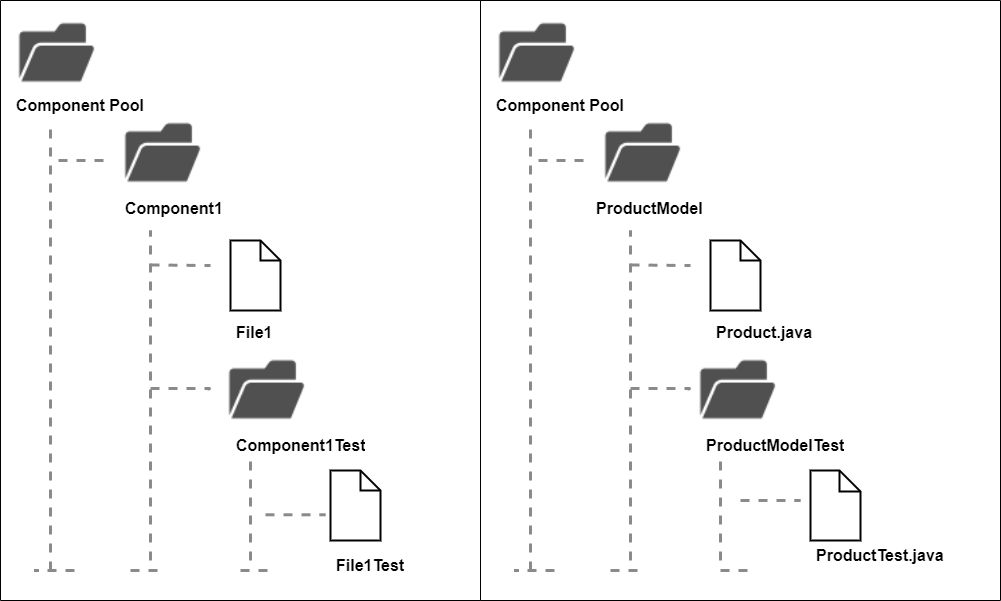

The diagram above was exported from draw.io. Its source (the exported page's mxGraphModel, read from the mxfile embedded in the PNG):
<mxGraphModel dx="1130" dy="631" grid="1" gridSize="10" guides="1" tooltips="1" connect="1" arrows="1" fold="1" page="1" pageScale="1" pageWidth="827" pageHeight="1169" math="0" shadow="0">
  <root>
    <mxCell id="0" />
    <mxCell id="1" parent="0" />
    <mxCell id="ErBYjf3i4Nye9MJlUp7t-2" value="" style="shape=image;verticalLabelPosition=bottom;labelBackgroundColor=default;verticalAlign=top;aspect=fixed;imageAspect=0;image=data:image/png,(base64 omitted: 2580 chars);" parent="1" vertex="1">
      <mxGeometry x="220" y="40" width="88" height="83" as="geometry" />
    </mxCell>
    <mxCell id="ErBYjf3i4Nye9MJlUp7t-3" value="" style="endArrow=none;dashed=1;html=1;rounded=0;strokeWidth=3;strokeColor=#8A8A8A;" parent="1" edge="1">
      <mxGeometry width="50" height="50" relative="1" as="geometry">
        <mxPoint x="260" y="600" as="sourcePoint" />
        <mxPoint x="260" y="150" as="targetPoint" />
      </mxGeometry>
    </mxCell>
    <mxCell id="ErBYjf3i4Nye9MJlUp7t-8" value="" style="endArrow=none;dashed=1;html=1;rounded=0;strokeWidth=3;strokeColor=#8A8A8A;" parent="1" edge="1">
      <mxGeometry width="50" height="50" relative="1" as="geometry">
        <mxPoint x="360" y="590" as="sourcePoint" />
        <mxPoint x="360" y="260" as="targetPoint" />
      </mxGeometry>
    </mxCell>
    <mxCell id="ErBYjf3i4Nye9MJlUp7t-9" value="" style="shape=note;size=20;whiteSpace=wrap;html=1;strokeWidth=2;" parent="1" vertex="1">
      <mxGeometry x="440" y="270" width="50" height="70" as="geometry" />
    </mxCell>
    <mxCell id="ErBYjf3i4Nye9MJlUp7t-11" value="&lt;span style=&quot;font-size: 16px;&quot;&gt;&lt;b&gt;File1&lt;/b&gt;&lt;/span&gt;" style="text;strokeColor=none;fillColor=none;align=left;verticalAlign=middle;spacingLeft=4;spacingRight=4;overflow=hidden;points=[[0,0.5],[1,0.5]];portConstraint=eastwest;rotatable=0;whiteSpace=wrap;html=1;" parent="1" vertex="1">
      <mxGeometry x="440" y="347" width="60" height="30" as="geometry" />
    </mxCell>
    <mxCell id="ErBYjf3i4Nye9MJlUp7t-142" value="" style="endArrow=none;dashed=1;html=1;rounded=0;strokeWidth=3;strokeColor=#8A8A8A;" parent="1" edge="1">
      <mxGeometry width="50" height="50" relative="1" as="geometry">
        <mxPoint x="360" y="418" as="sourcePoint" />
        <mxPoint x="410" y="420" as="targetPoint" />
        <Array as="points">
          <mxPoint x="420" y="418" />
        </Array>
      </mxGeometry>
    </mxCell>
    <mxCell id="ErBYjf3i4Nye9MJlUp7t-143" value="" style="endArrow=none;dashed=1;html=1;rounded=0;strokeWidth=3;strokeColor=#8A8A8A;" parent="1" edge="1">
      <mxGeometry width="50" height="50" relative="1" as="geometry">
        <mxPoint x="360" y="294.5" as="sourcePoint" />
        <mxPoint x="420" y="295" as="targetPoint" />
      </mxGeometry>
    </mxCell>
    <mxCell id="ErBYjf3i4Nye9MJlUp7t-144" value="" style="endArrow=none;dashed=1;html=1;rounded=0;strokeWidth=3;strokeColor=#8A8A8A;" parent="1" edge="1">
      <mxGeometry width="50" height="50" relative="1" as="geometry">
        <mxPoint x="268" y="190" as="sourcePoint" />
        <mxPoint x="320" y="190" as="targetPoint" />
      </mxGeometry>
    </mxCell>
    <mxCell id="ErBYjf3i4Nye9MJlUp7t-145" value="" style="endArrow=none;dashed=1;html=1;rounded=0;strokeWidth=3;strokeColor=#8A8A8A;" parent="1" edge="1">
      <mxGeometry width="50" height="50" relative="1" as="geometry">
        <mxPoint x="340" y="600" as="sourcePoint" />
        <mxPoint x="370" y="600" as="targetPoint" />
      </mxGeometry>
    </mxCell>
    <mxCell id="ErBYjf3i4Nye9MJlUp7t-146" value="" style="endArrow=none;dashed=1;html=1;rounded=0;strokeWidth=3;strokeColor=#8A8A8A;" parent="1" edge="1">
      <mxGeometry width="50" height="50" relative="1" as="geometry">
        <mxPoint x="284" y="600" as="sourcePoint" />
        <mxPoint x="244" y="600" as="targetPoint" />
      </mxGeometry>
    </mxCell>
    <mxCell id="4y0sTuT5TSOrMaGEHuTy-39" value="" style="shape=image;verticalLabelPosition=bottom;labelBackgroundColor=default;verticalAlign=top;aspect=fixed;imageAspect=0;image=data:image/png,(base64 omitted: 2580 chars);" parent="1" vertex="1">
      <mxGeometry x="326" y="140" width="88" height="83" as="geometry" />
    </mxCell>
    <mxCell id="DwqmfPwI5ndm6YMXPKgo-6" value="" style="shape=note;size=20;whiteSpace=wrap;html=1;strokeWidth=2;" parent="1" vertex="1">
      <mxGeometry x="540" y="500" width="50" height="70" as="geometry" />
    </mxCell>
    <mxCell id="DwqmfPwI5ndm6YMXPKgo-7" value="" style="endArrow=none;dashed=1;html=1;rounded=0;strokeWidth=3;strokeColor=#8A8A8A;" parent="1" edge="1">
      <mxGeometry width="50" height="50" relative="1" as="geometry">
        <mxPoint x="475" y="544.29" as="sourcePoint" />
        <mxPoint x="535" y="544.29" as="targetPoint" />
      </mxGeometry>
    </mxCell>
    <mxCell id="DwqmfPwI5ndm6YMXPKgo-9" value="" style="endArrow=none;dashed=1;html=1;rounded=0;strokeWidth=3;strokeColor=#8A8A8A;" parent="1" edge="1">
      <mxGeometry width="50" height="50" relative="1" as="geometry">
        <mxPoint x="450" y="600" as="sourcePoint" />
        <mxPoint x="480" y="600" as="targetPoint" />
      </mxGeometry>
    </mxCell>
    <mxCell id="DwqmfPwI5ndm6YMXPKgo-12" value="" style="shape=image;verticalLabelPosition=bottom;labelBackgroundColor=default;verticalAlign=top;aspect=fixed;imageAspect=0;image=data:image/png,(base64 omitted: 2580 chars);" parent="1" vertex="1">
      <mxGeometry x="700" y="40" width="88" height="83" as="geometry" />
    </mxCell>
    <mxCell id="DwqmfPwI5ndm6YMXPKgo-13" value="" style="endArrow=none;dashed=1;html=1;rounded=0;strokeWidth=3;strokeColor=#8A8A8A;" parent="1" edge="1">
      <mxGeometry width="50" height="50" relative="1" as="geometry">
        <mxPoint x="740" y="600" as="sourcePoint" />
        <mxPoint x="740" y="150" as="targetPoint" />
      </mxGeometry>
    </mxCell>
    <mxCell id="DwqmfPwI5ndm6YMXPKgo-16" value="" style="endArrow=none;dashed=1;html=1;rounded=0;strokeWidth=3;strokeColor=#8A8A8A;" parent="1" edge="1">
      <mxGeometry width="50" height="50" relative="1" as="geometry">
        <mxPoint x="840" y="590" as="sourcePoint" />
        <mxPoint x="840" y="260" as="targetPoint" />
      </mxGeometry>
    </mxCell>
    <mxCell id="DwqmfPwI5ndm6YMXPKgo-17" value="" style="shape=note;size=20;whiteSpace=wrap;html=1;strokeWidth=2;" parent="1" vertex="1">
      <mxGeometry x="920" y="270" width="50" height="70" as="geometry" />
    </mxCell>
    <mxCell id="DwqmfPwI5ndm6YMXPKgo-19" value="" style="endArrow=none;dashed=1;html=1;rounded=0;strokeWidth=3;strokeColor=#8A8A8A;" parent="1" edge="1">
      <mxGeometry width="50" height="50" relative="1" as="geometry">
        <mxPoint x="840" y="418" as="sourcePoint" />
        <mxPoint x="890" y="420" as="targetPoint" />
        <Array as="points">
          <mxPoint x="900" y="418" />
        </Array>
      </mxGeometry>
    </mxCell>
    <mxCell id="DwqmfPwI5ndm6YMXPKgo-20" value="" style="endArrow=none;dashed=1;html=1;rounded=0;strokeWidth=3;strokeColor=#8A8A8A;" parent="1" edge="1">
      <mxGeometry width="50" height="50" relative="1" as="geometry">
        <mxPoint x="840" y="294.5" as="sourcePoint" />
        <mxPoint x="900" y="295" as="targetPoint" />
      </mxGeometry>
    </mxCell>
    <mxCell id="DwqmfPwI5ndm6YMXPKgo-21" value="" style="endArrow=none;dashed=1;html=1;rounded=0;strokeWidth=3;strokeColor=#8A8A8A;" parent="1" edge="1">
      <mxGeometry width="50" height="50" relative="1" as="geometry">
        <mxPoint x="748" y="190" as="sourcePoint" />
        <mxPoint x="800" y="190" as="targetPoint" />
      </mxGeometry>
    </mxCell>
    <mxCell id="DwqmfPwI5ndm6YMXPKgo-22" value="" style="endArrow=none;dashed=1;html=1;rounded=0;strokeWidth=3;strokeColor=#8A8A8A;" parent="1" edge="1">
      <mxGeometry width="50" height="50" relative="1" as="geometry">
        <mxPoint x="820" y="600" as="sourcePoint" />
        <mxPoint x="850" y="600" as="targetPoint" />
      </mxGeometry>
    </mxCell>
    <mxCell id="DwqmfPwI5ndm6YMXPKgo-23" value="" style="endArrow=none;dashed=1;html=1;rounded=0;strokeWidth=3;strokeColor=#8A8A8A;" parent="1" edge="1">
      <mxGeometry width="50" height="50" relative="1" as="geometry">
        <mxPoint x="764" y="600" as="sourcePoint" />
        <mxPoint x="724" y="600" as="targetPoint" />
      </mxGeometry>
    </mxCell>
    <mxCell id="DwqmfPwI5ndm6YMXPKgo-24" value="" style="shape=image;verticalLabelPosition=bottom;labelBackgroundColor=default;verticalAlign=top;aspect=fixed;imageAspect=0;image=data:image/png,(base64 omitted: 2580 chars);" parent="1" vertex="1">
      <mxGeometry x="806" y="140" width="88" height="83" as="geometry" />
    </mxCell>
    <mxCell id="DwqmfPwI5ndm6YMXPKgo-30" value="" style="endArrow=none;dashed=1;html=1;rounded=0;strokeWidth=3;strokeColor=#8A8A8A;" parent="1" edge="1">
      <mxGeometry width="50" height="50" relative="1" as="geometry">
        <mxPoint x="930" y="600" as="sourcePoint" />
        <mxPoint x="960" y="600" as="targetPoint" />
      </mxGeometry>
    </mxCell>
    <mxCell id="DwqmfPwI5ndm6YMXPKgo-33" value="" style="swimlane;startSize=0;fillColor=none;" parent="1" vertex="1">
      <mxGeometry x="210" y="30" width="480" height="600" as="geometry" />
    </mxCell>
    <mxCell id="ErBYjf3i4Nye9MJlUp7t-5" value="&lt;b&gt;&lt;font style=&quot;font-size: 16px;&quot;&gt;Component Pool&lt;/font&gt;&lt;/b&gt;" style="text;strokeColor=none;fillColor=none;align=left;verticalAlign=middle;spacingLeft=4;spacingRight=4;overflow=hidden;points=[[0,0.5],[1,0.5]];portConstraint=eastwest;rotatable=0;whiteSpace=wrap;html=1;" parent="DwqmfPwI5ndm6YMXPKgo-33" vertex="1">
      <mxGeometry x="10" y="90" width="170" height="30" as="geometry" />
    </mxCell>
    <mxCell id="ErBYjf3i4Nye9MJlUp7t-6" value="&lt;b&gt;&lt;font style=&quot;font-size: 16px;&quot;&gt;Component1&lt;/font&gt;&lt;/b&gt;" style="text;strokeColor=none;fillColor=none;align=left;verticalAlign=middle;spacingLeft=4;spacingRight=4;overflow=hidden;points=[[0,0.5],[1,0.5]];portConstraint=eastwest;rotatable=0;whiteSpace=wrap;html=1;" parent="DwqmfPwI5ndm6YMXPKgo-33" vertex="1">
      <mxGeometry x="119" y="193" width="170" height="30" as="geometry" />
    </mxCell>
    <mxCell id="DwqmfPwI5ndm6YMXPKgo-3" value="&lt;b&gt;&lt;font style=&quot;font-size: 16px;&quot;&gt;Component1Test&lt;br&gt;&lt;/font&gt;&lt;/b&gt;" style="text;strokeColor=none;fillColor=none;align=left;verticalAlign=middle;spacingLeft=4;spacingRight=4;overflow=hidden;points=[[0,0.5],[1,0.5]];portConstraint=eastwest;rotatable=0;whiteSpace=wrap;html=1;" parent="DwqmfPwI5ndm6YMXPKgo-33" vertex="1">
      <mxGeometry x="230" y="430" width="170" height="30" as="geometry" />
    </mxCell>
    <mxCell id="DwqmfPwI5ndm6YMXPKgo-10" value="&lt;span style=&quot;font-size: 16px;&quot;&gt;&lt;b&gt;File1Test&lt;/b&gt;&lt;/span&gt;" style="text;strokeColor=none;fillColor=none;align=left;verticalAlign=middle;spacingLeft=4;spacingRight=4;overflow=hidden;points=[[0,0.5],[1,0.5]];portConstraint=eastwest;rotatable=0;whiteSpace=wrap;html=1;" parent="DwqmfPwI5ndm6YMXPKgo-33" vertex="1">
      <mxGeometry x="330" y="550" width="95" height="30" as="geometry" />
    </mxCell>
    <mxCell id="DwqmfPwI5ndm6YMXPKgo-1" value="" style="shape=image;verticalLabelPosition=bottom;labelBackgroundColor=default;verticalAlign=top;aspect=fixed;imageAspect=0;image=data:image/png,(base64 omitted: 2580 chars);" parent="DwqmfPwI5ndm6YMXPKgo-33" vertex="1">
      <mxGeometry x="220" y="347" width="88" height="83" as="geometry" />
    </mxCell>
    <mxCell id="DwqmfPwI5ndm6YMXPKgo-34" value="" style="swimlane;startSize=0;fillColor=none;" parent="1" vertex="1">
      <mxGeometry x="690" y="30" width="520" height="600" as="geometry" />
    </mxCell>
    <mxCell id="DwqmfPwI5ndm6YMXPKgo-14" value="&lt;b&gt;&lt;font style=&quot;font-size: 16px;&quot;&gt;Component Pool&lt;/font&gt;&lt;/b&gt;" style="text;strokeColor=none;fillColor=none;align=left;verticalAlign=middle;spacingLeft=4;spacingRight=4;overflow=hidden;points=[[0,0.5],[1,0.5]];portConstraint=eastwest;rotatable=0;whiteSpace=wrap;html=1;" parent="DwqmfPwI5ndm6YMXPKgo-34" vertex="1">
      <mxGeometry x="10" y="90" width="170" height="30" as="geometry" />
    </mxCell>
    <mxCell id="DwqmfPwI5ndm6YMXPKgo-15" value="&lt;span style=&quot;font-size: 16px;&quot;&gt;&lt;b&gt;ProductModel&lt;/b&gt;&lt;/span&gt;" style="text;strokeColor=none;fillColor=none;align=left;verticalAlign=middle;spacingLeft=4;spacingRight=4;overflow=hidden;points=[[0,0.5],[1,0.5]];portConstraint=eastwest;rotatable=0;whiteSpace=wrap;html=1;" parent="DwqmfPwI5ndm6YMXPKgo-34" vertex="1">
      <mxGeometry x="110" y="193" width="170" height="30" as="geometry" />
    </mxCell>
    <mxCell id="DwqmfPwI5ndm6YMXPKgo-26" value="&lt;b&gt;&lt;font style=&quot;font-size: 16px;&quot;&gt;ProductModelTest&lt;br&gt;&lt;/font&gt;&lt;/b&gt;" style="text;strokeColor=none;fillColor=none;align=left;verticalAlign=middle;spacingLeft=4;spacingRight=4;overflow=hidden;points=[[0,0.5],[1,0.5]];portConstraint=eastwest;rotatable=0;whiteSpace=wrap;html=1;" parent="DwqmfPwI5ndm6YMXPKgo-34" vertex="1">
      <mxGeometry x="220" y="430" width="170" height="30" as="geometry" />
    </mxCell>
    <mxCell id="DwqmfPwI5ndm6YMXPKgo-31" value="&lt;b style=&quot;border-color: var(--border-color); font-size: 16px;&quot;&gt;ProductTest.java&lt;/b&gt;" style="text;strokeColor=none;fillColor=none;align=left;verticalAlign=middle;spacingLeft=4;spacingRight=4;overflow=hidden;points=[[0,0.5],[1,0.5]];portConstraint=eastwest;rotatable=0;whiteSpace=wrap;html=1;" parent="DwqmfPwI5ndm6YMXPKgo-34" vertex="1">
      <mxGeometry x="330" y="540" width="145" height="30" as="geometry" />
    </mxCell>
    <mxCell id="DwqmfPwI5ndm6YMXPKgo-28" value="" style="endArrow=none;dashed=1;html=1;rounded=0;strokeWidth=3;strokeColor=#8A8A8A;" parent="DwqmfPwI5ndm6YMXPKgo-34" edge="1">
      <mxGeometry width="50" height="50" relative="1" as="geometry">
        <mxPoint x="260" y="499.99999999999994" as="sourcePoint" />
        <mxPoint x="320" y="499.99999999999994" as="targetPoint" />
      </mxGeometry>
    </mxCell>
    <mxCell id="DwqmfPwI5ndm6YMXPKgo-27" value="" style="shape=note;size=21;whiteSpace=wrap;html=1;strokeWidth=2;" parent="DwqmfPwI5ndm6YMXPKgo-34" vertex="1">
      <mxGeometry x="330" y="470" width="50" height="70" as="geometry" />
    </mxCell>
    <mxCell id="DwqmfPwI5ndm6YMXPKgo-39" value="" style="endArrow=none;dashed=1;html=1;rounded=0;strokeWidth=3;strokeColor=#8A8A8A;" parent="DwqmfPwI5ndm6YMXPKgo-34" edge="1">
      <mxGeometry width="50" height="50" relative="1" as="geometry">
        <mxPoint x="240" y="560" as="sourcePoint" />
        <mxPoint x="240" y="460" as="targetPoint" />
      </mxGeometry>
    </mxCell>
    <mxCell id="DwqmfPwI5ndm6YMXPKgo-25" value="" style="shape=image;verticalLabelPosition=bottom;labelBackgroundColor=default;verticalAlign=top;aspect=fixed;imageAspect=0;image=data:image/png,(base64 omitted: 2580 chars);" parent="DwqmfPwI5ndm6YMXPKgo-34" vertex="1">
      <mxGeometry x="211" y="347" width="88" height="83" as="geometry" />
    </mxCell>
    <mxCell id="DwqmfPwI5ndm6YMXPKgo-18" value="&lt;span style=&quot;font-size: 16px;&quot;&gt;&lt;b&gt;Product.java&lt;/b&gt;&lt;/span&gt;" style="text;strokeColor=none;fillColor=none;align=left;verticalAlign=middle;spacingLeft=4;spacingRight=4;overflow=hidden;points=[[0,0.5],[1,0.5]];portConstraint=eastwest;rotatable=0;whiteSpace=wrap;html=1;" parent="DwqmfPwI5ndm6YMXPKgo-34" vertex="1">
      <mxGeometry x="230" y="317" width="110" height="30" as="geometry" />
    </mxCell>
    <mxCell id="DwqmfPwI5ndm6YMXPKgo-38" value="" style="endArrow=none;dashed=1;html=1;rounded=0;strokeWidth=3;strokeColor=#8A8A8A;" parent="1" edge="1">
      <mxGeometry width="50" height="50" relative="1" as="geometry">
        <mxPoint x="460" y="590" as="sourcePoint" />
        <mxPoint x="460" y="490" as="targetPoint" />
      </mxGeometry>
    </mxCell>
  </root>
</mxGraphModel>